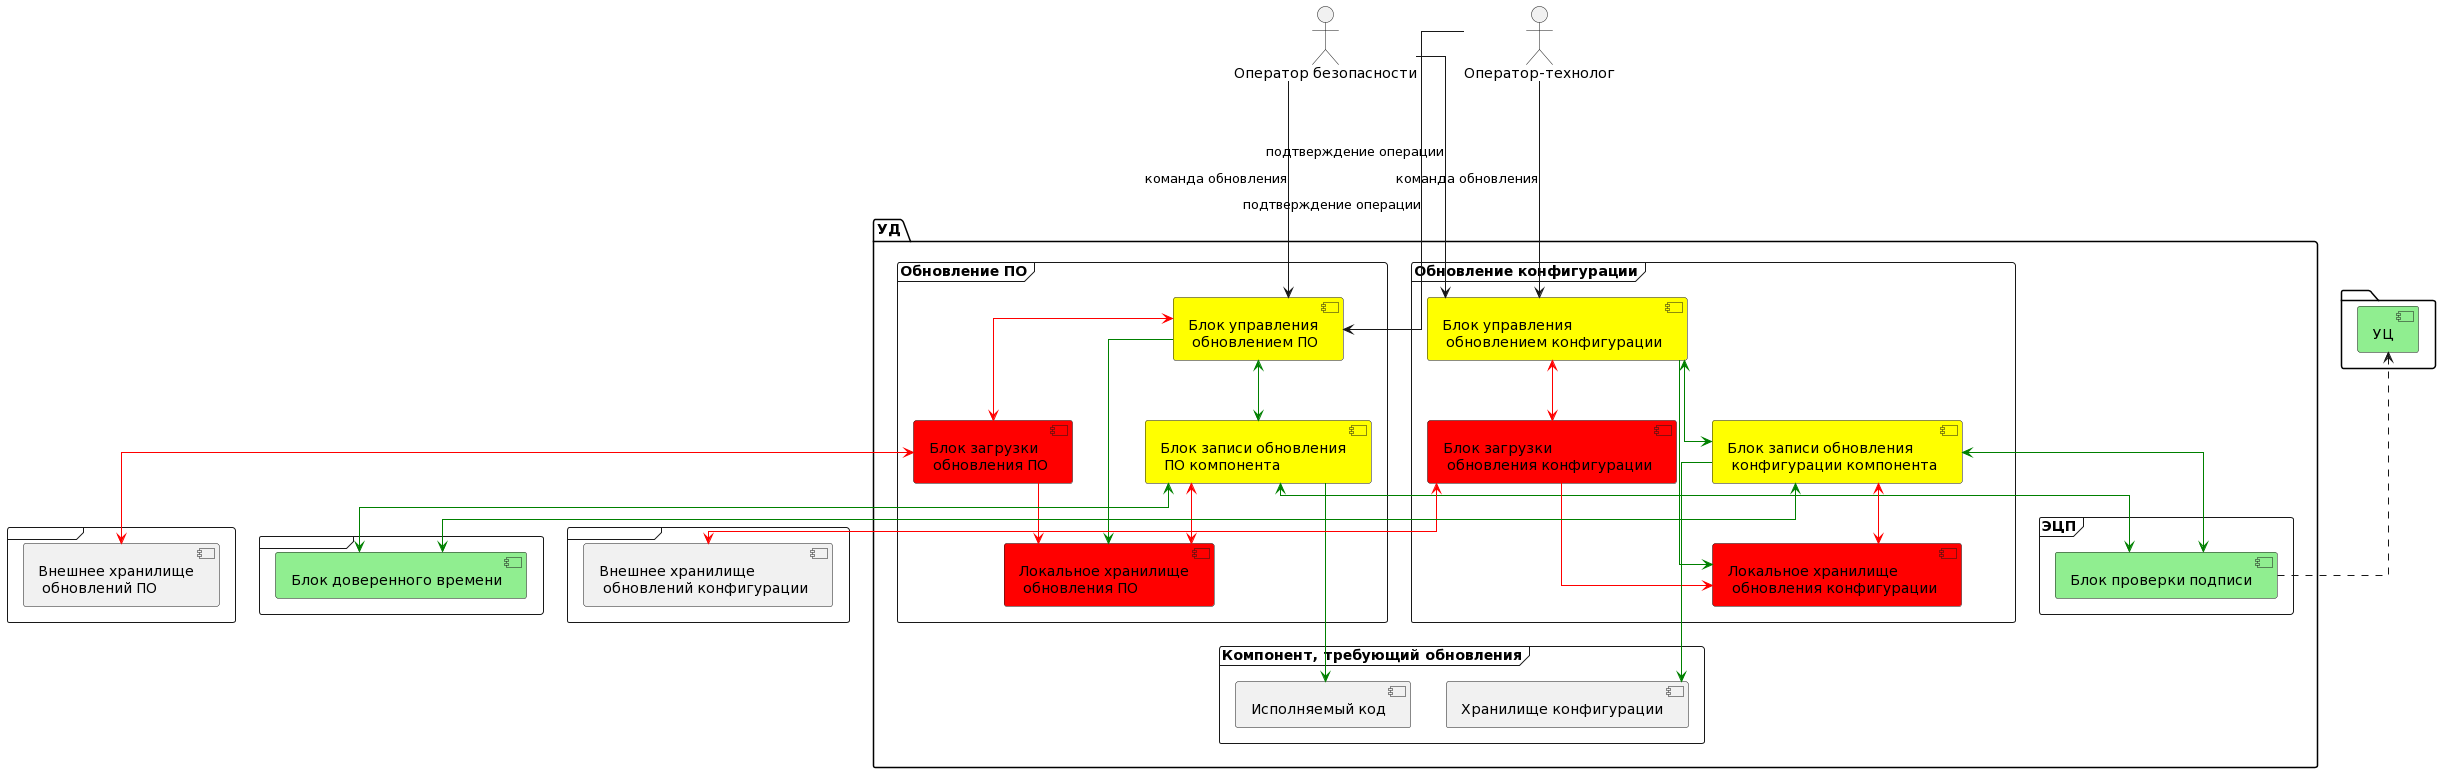

The diagram above was rendered by PlantUML. Its source (embedded in the PNG):
@startuml
skinparam linetype ortho
scale max 1024 width
scale max 1024 height

actor "Оператор безопасности" as SActor
actor "Оператор-технолог" as TActor


package {
  Component "УЦ" as CCA #lightgreen
}

frame {
  Component "Блок доверенного времени" as CTime #lightgreen
}

frame {
  Component "Внешнее хранилище\n обновлений ПО" as CUpdateRemoteStorage
}

frame {
  Component "Внешнее хранилище\n обновлений конфигурации" as CConfigRemoteStorage
}

package "УД" {
  frame "Компонент, требующий обновления" {
    Component "Исполняемый код"  as CUpdatedExe
    Component "Хранилище конфигурации" as CConfigStorage
  }

  frame "ЭЦП" {
    Component "Блок проверки подписи" as CDataVerifySign #lightgreen
  }

  
  frame "Обновление ПО" {
    Component "Блок управления\n обновлением ПО" as CUpdateMgr #yellow
    Component "Блок загрузки\n обновления ПО" as CUpdateDownloader #red
    Component "Локальное хранилище\n обновления ПО" as CUpdateLocalStorage #red
    Component "Блок записи обновления\n ПО компонента" as CUpdateUploader #yellow
  }
  SActor ----> CUpdateMgr : команда обновления
  TActor ----> CUpdateMgr : подтверждение операции
  CUpdateMgr --> CUpdateLocalStorage #green
  CUpdateUploader <--> CDataVerifySign #green
  CUpdateMgr <--> CUpdateDownloader #red
  CUpdateMgr <--> CUpdateUploader #green
  CUpdateDownloader --> CUpdateLocalStorage #red
  CUpdateDownloader <--> CUpdateRemoteStorage #red
  CUpdateUploader <--> CUpdateLocalStorage #red
  CUpdateUploader ---> CUpdatedExe #green
  CUpdateUploader <--> CTime #green
  

  frame "Обновление конфигурации" {
    Component "Блок управления\n обновлением конфигурации" as CConfigMgr #yellow
    Component "Блок загрузки\n обновления конфигурации" as CConfigDownloader #red
    Component "Локальное хранилище\n обновления конфигурации" as CConfigLocalStorage #red
    Component "Блок записи обновления\n конфигурации компонента" as CConfigUploader #yellow
  }
  TActor ----> CConfigMgr : команда обновления
  SActor ----> CConfigMgr : подтверждение операции
  CConfigMgr --> CConfigLocalStorage #green
  CConfigUploader <--> CDataVerifySign #green
  CConfigMgr <--> CConfigDownloader #red
  CConfigMgr <--> CConfigUploader #green
  CConfigDownloader --> CConfigLocalStorage #red
  CConfigDownloader <--> CConfigRemoteStorage #red
  CConfigUploader <--> CConfigLocalStorage #red
  CConfigUploader ---> CConfigStorage #green
  CConfigUploader <--> CTime #green

}


CCA <... CDataVerifySign
@enduml